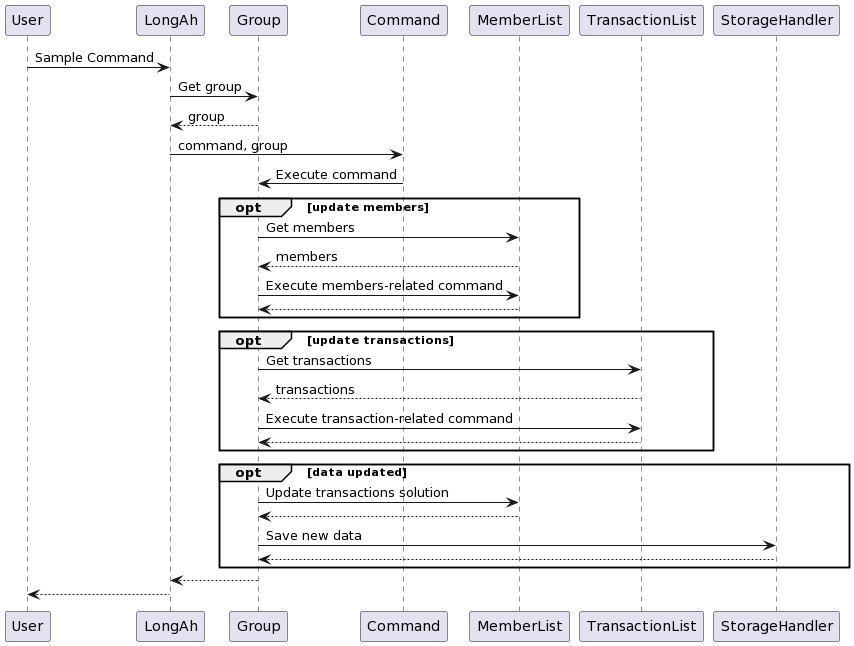

The diagram above was rendered by PlantUML. Its source (embedded in the PNG):
@startuml
User -> LongAh: Sample Command
LongAh -> Group: Get group
Group --> LongAh: group
LongAh -> Command: command, group
Command -> Group: Execute command
opt update members
  Group -> MemberList: Get members
  MemberList --> Group: members
  Group -> MemberList: Execute members-related command
  MemberList --> Group
end
opt update transactions
  Group -> TransactionList: Get transactions
  TransactionList --> Group: transactions
  Group -> TransactionList: Execute transaction-related command
  TransactionList --> Group
end
opt data updated
  Group -> MemberList: Update transactions solution
  MemberList --> Group
  Group -> StorageHandler: Save new data
  StorageHandler --> Group
end
Group --> LongAh
LongAh --> User
@enduml